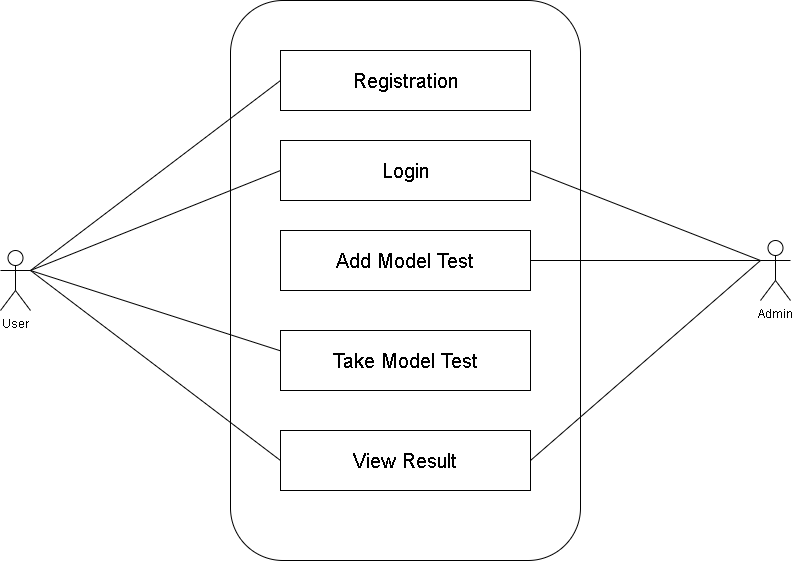

The diagram above was exported from draw.io. Its source (the exported page's mxGraphModel, read from the mxfile embedded in the PNG):
<mxGraphModel dx="2000" dy="1353" grid="1" gridSize="10" guides="1" tooltips="1" connect="1" arrows="1" fold="1" page="0" pageScale="1" pageWidth="850" pageHeight="1100" math="0" shadow="0">
  <root>
    <mxCell id="0" />
    <mxCell id="1" parent="0" />
    <mxCell id="HK21uDReCoswoiv4nKzg-1" value="" style="rounded=1;whiteSpace=wrap;html=1;" vertex="1" parent="1">
      <mxGeometry x="180" y="-10" width="350" height="560" as="geometry" />
    </mxCell>
    <mxCell id="HK21uDReCoswoiv4nKzg-3" value="User" style="shape=umlActor;verticalLabelPosition=bottom;verticalAlign=top;html=1;outlineConnect=0;" vertex="1" parent="1">
      <mxGeometry x="-50" y="240" width="30" height="60" as="geometry" />
    </mxCell>
    <mxCell id="HK21uDReCoswoiv4nKzg-4" value="Admin" style="shape=umlActor;verticalLabelPosition=bottom;verticalAlign=top;html=1;outlineConnect=0;" vertex="1" parent="1">
      <mxGeometry x="710" y="230" width="30" height="60" as="geometry" />
    </mxCell>
    <mxCell id="HK21uDReCoswoiv4nKzg-5" value="&lt;font style=&quot;font-size: 20px;&quot;&gt;Registration&lt;/font&gt;" style="rounded=0;whiteSpace=wrap;html=1;" vertex="1" parent="1">
      <mxGeometry x="230" y="40" width="250" height="60" as="geometry" />
    </mxCell>
    <mxCell id="HK21uDReCoswoiv4nKzg-6" value="&lt;font style=&quot;font-size: 20px;&quot;&gt;Login&lt;/font&gt;" style="rounded=0;whiteSpace=wrap;html=1;" vertex="1" parent="1">
      <mxGeometry x="230" y="130" width="250" height="60" as="geometry" />
    </mxCell>
    <mxCell id="HK21uDReCoswoiv4nKzg-7" value="&lt;font style=&quot;font-size: 20px;&quot;&gt;Add Model Test&lt;/font&gt;" style="rounded=0;whiteSpace=wrap;html=1;" vertex="1" parent="1">
      <mxGeometry x="230" y="220" width="250" height="60" as="geometry" />
    </mxCell>
    <mxCell id="HK21uDReCoswoiv4nKzg-8" value="&lt;font style=&quot;font-size: 20px;&quot;&gt;Take Model Test&lt;/font&gt;" style="rounded=0;whiteSpace=wrap;html=1;" vertex="1" parent="1">
      <mxGeometry x="230" y="320" width="250" height="60" as="geometry" />
    </mxCell>
    <mxCell id="HK21uDReCoswoiv4nKzg-9" value="&lt;font style=&quot;font-size: 20px;&quot;&gt;View Result&lt;/font&gt;" style="rounded=0;whiteSpace=wrap;html=1;" vertex="1" parent="1">
      <mxGeometry x="230" y="420" width="250" height="60" as="geometry" />
    </mxCell>
    <mxCell id="HK21uDReCoswoiv4nKzg-13" value="" style="endArrow=none;html=1;rounded=0;exitX=1;exitY=0.3333333333333333;exitDx=0;exitDy=0;exitPerimeter=0;entryX=0;entryY=0.5;entryDx=0;entryDy=0;" edge="1" parent="1" source="HK21uDReCoswoiv4nKzg-3" target="HK21uDReCoswoiv4nKzg-5">
      <mxGeometry width="50" height="50" relative="1" as="geometry">
        <mxPoint x="260" y="220" as="sourcePoint" />
        <mxPoint x="310" y="170" as="targetPoint" />
      </mxGeometry>
    </mxCell>
    <mxCell id="HK21uDReCoswoiv4nKzg-14" value="" style="endArrow=none;html=1;rounded=0;exitX=1;exitY=0.3333333333333333;exitDx=0;exitDy=0;exitPerimeter=0;entryX=0;entryY=0.5;entryDx=0;entryDy=0;" edge="1" parent="1" source="HK21uDReCoswoiv4nKzg-3" target="HK21uDReCoswoiv4nKzg-6">
      <mxGeometry width="50" height="50" relative="1" as="geometry">
        <mxPoint x="10" y="350" as="sourcePoint" />
        <mxPoint x="240" y="80" as="targetPoint" />
      </mxGeometry>
    </mxCell>
    <mxCell id="HK21uDReCoswoiv4nKzg-15" value="" style="endArrow=none;html=1;rounded=0;exitX=1;exitY=0.3333333333333333;exitDx=0;exitDy=0;exitPerimeter=0;entryX=0;entryY=0.339;entryDx=0;entryDy=0;entryPerimeter=0;" edge="1" parent="1" source="HK21uDReCoswoiv4nKzg-3" target="HK21uDReCoswoiv4nKzg-8">
      <mxGeometry width="50" height="50" relative="1" as="geometry">
        <mxPoint x="10" y="350" as="sourcePoint" />
        <mxPoint x="240" y="170" as="targetPoint" />
      </mxGeometry>
    </mxCell>
    <mxCell id="HK21uDReCoswoiv4nKzg-16" value="" style="endArrow=none;html=1;rounded=0;entryX=0;entryY=0.5;entryDx=0;entryDy=0;exitX=1;exitY=0.3333333333333333;exitDx=0;exitDy=0;exitPerimeter=0;" edge="1" parent="1" source="HK21uDReCoswoiv4nKzg-3" target="HK21uDReCoswoiv4nKzg-9">
      <mxGeometry width="50" height="50" relative="1" as="geometry">
        <mxPoint x="10" y="360" as="sourcePoint" />
        <mxPoint x="240" y="350" as="targetPoint" />
      </mxGeometry>
    </mxCell>
    <mxCell id="HK21uDReCoswoiv4nKzg-17" value="" style="endArrow=none;html=1;rounded=0;entryX=0;entryY=0.3333333333333333;entryDx=0;entryDy=0;exitX=1;exitY=0.5;exitDx=0;exitDy=0;entryPerimeter=0;" edge="1" parent="1" source="HK21uDReCoswoiv4nKzg-6" target="HK21uDReCoswoiv4nKzg-4">
      <mxGeometry width="50" height="50" relative="1" as="geometry">
        <mxPoint x="540" y="150" as="sourcePoint" />
        <mxPoint x="770" y="260" as="targetPoint" />
      </mxGeometry>
    </mxCell>
    <mxCell id="HK21uDReCoswoiv4nKzg-18" value="" style="endArrow=none;html=1;rounded=0;exitX=1;exitY=0.5;exitDx=0;exitDy=0;entryX=0;entryY=0.3333333333333333;entryDx=0;entryDy=0;entryPerimeter=0;" edge="1" parent="1" source="HK21uDReCoswoiv4nKzg-7" target="HK21uDReCoswoiv4nKzg-4">
      <mxGeometry width="50" height="50" relative="1" as="geometry">
        <mxPoint x="490" y="170" as="sourcePoint" />
        <mxPoint x="680" y="380" as="targetPoint" />
      </mxGeometry>
    </mxCell>
    <mxCell id="HK21uDReCoswoiv4nKzg-19" value="" style="endArrow=none;html=1;rounded=0;exitX=1;exitY=0.5;exitDx=0;exitDy=0;entryX=0;entryY=0.3333333333333333;entryDx=0;entryDy=0;entryPerimeter=0;" edge="1" parent="1" source="HK21uDReCoswoiv4nKzg-9" target="HK21uDReCoswoiv4nKzg-4">
      <mxGeometry width="50" height="50" relative="1" as="geometry">
        <mxPoint x="490" y="260" as="sourcePoint" />
        <mxPoint x="720" y="350" as="targetPoint" />
      </mxGeometry>
    </mxCell>
  </root>
</mxGraphModel>